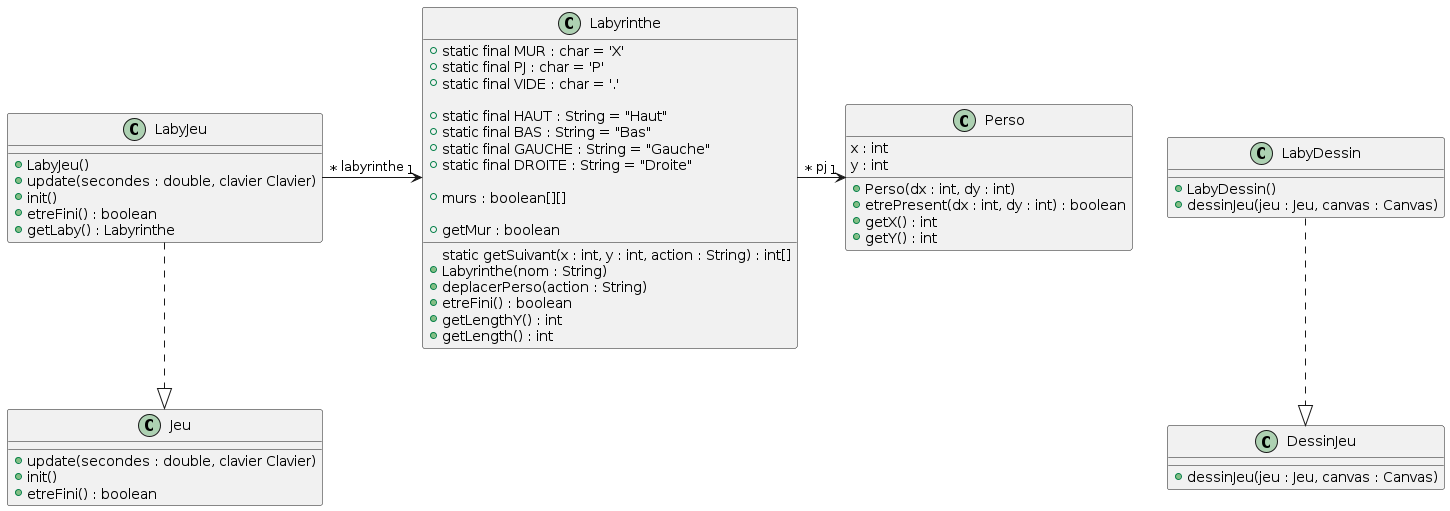

The diagram above was rendered by PlantUML. Its source (embedded in the PNG):
@startuml

class Perso{
	x : int
	y : int
	+ Perso(dx : int, dy : int)
	+ etrePresent(dx : int, dy : int) : boolean
	+ getX() : int
	+ getY() : int
}


class Labyrinthe{
	+ static final MUR : char = 'X'
	+ static final PJ : char = 'P'
	+ static final VIDE : char = '.'

	+ static final HAUT : String = "Haut"
	+ static final BAS : String = "Bas"
	+ static final GAUCHE : String = "Gauche"
	+ static final DROITE : String = "Droite"

	+ murs : boolean[][]

	static getSuivant(x : int, y : int, action : String) : int[]
	+ Labyrinthe(nom : String)
	+ deplacerPerso(action : String)
	+ etreFini() : boolean
	+ getLengthY() : int
	+ getLength() : int
	+ getMur : boolean
}

Labyrinthe "*" -> "1" Perso : pj

class LabyDessin {
	+ LabyDessin()
	+ dessinJeu(jeu : Jeu, canvas : Canvas) 
}

class DessinJeu{
	+ dessinJeu(jeu : Jeu, canvas : Canvas)
}

LabyDessin ..|> DessinJeu

class LabyJeu{
	+ LabyJeu()
	+ update(secondes : double, clavier Clavier)
	+ init()
	+ etreFini() : boolean
	+ getLaby() : Labyrinthe		
}

class Jeu{
	+ update(secondes : double, clavier Clavier)
	+ init()
	+ etreFini() : boolean
}
LabyJeu ..|> Jeu 
LabyJeu "*" -> "1" Labyrinthe : labyrinthe

@enduml